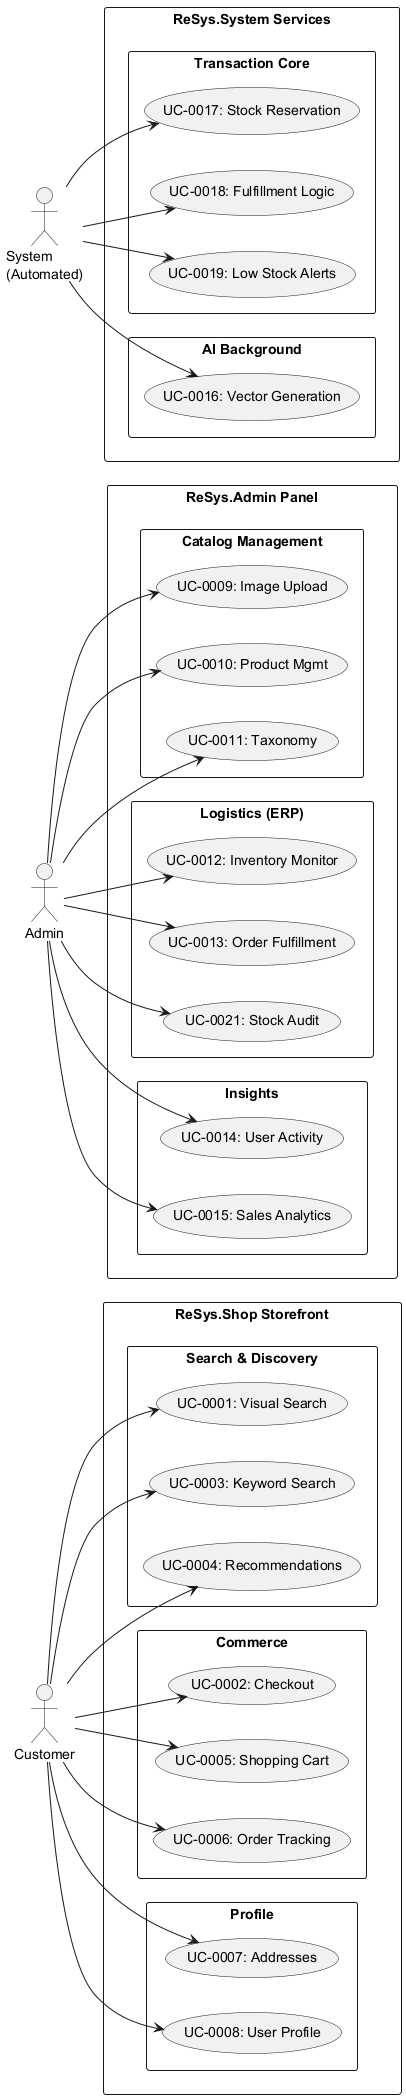

The diagram above was rendered by PlantUML. Its source (embedded in the PNG):
@startuml usecase_decomposition
left to right direction
skinparam packageStyle rectangle

actor Customer
actor Admin
actor "System\n(Automated)" as Sys

package "ReSys.Shop Storefront" {
    package "Search & Discovery" {
        usecase "UC-0001: Visual Search" as UC1
        usecase "UC-0003: Keyword Search" as UC3
        usecase "UC-0004: Recommendations" as UC4
    }
    package "Commerce" {
        usecase "UC-0002: Checkout" as UC2
        usecase "UC-0005: Shopping Cart" as UC5
        usecase "UC-0006: Order Tracking" as UC6
    }
    package "Profile" {
        usecase "UC-0007: Addresses" as UC7
        usecase "UC-0008: User Profile" as UC8
    }
}

package "ReSys.Admin Panel" {
    package "Catalog Management" {
        usecase "UC-0009: Image Upload" as UC9
        usecase "UC-0010: Product Mgmt" as UC10
        usecase "UC-0011: Taxonomy" as UC11
    }
    package "Logistics (ERP)" {
        usecase "UC-0012: Inventory Monitor" as UC12
        usecase "UC-0013: Order Fulfillment" as UC13
        usecase "UC-0021: Stock Audit" as UC21
    }
    package "Insights" {
        usecase "UC-0014: User Activity" as UC14
        usecase "UC-0015: Sales Analytics" as UC15
    }
}

package "ReSys.System Services" {
    package "AI Background" {
        usecase "UC-0016: Vector Generation" as UC16
    }
    package "Transaction Core" {
        usecase "UC-0017: Stock Reservation" as UC17
        usecase "UC-0018: Fulfillment Logic" as UC18
        usecase "UC-0019: Low Stock Alerts" as UC19
    }
}

' Links
Customer --> UC1
Customer --> UC3
Customer --> UC4
Customer --> UC2
Customer --> UC5
Customer --> UC6
Customer --> UC7
Customer --> UC8

Admin --> UC9
Admin --> UC10
Admin --> UC11
Admin --> UC12
Admin --> UC13
Admin --> UC21
Admin --> UC14
Admin --> UC15

Sys --> UC16
Sys --> UC17
Sys --> UC18
Sys --> UC19

@enduml